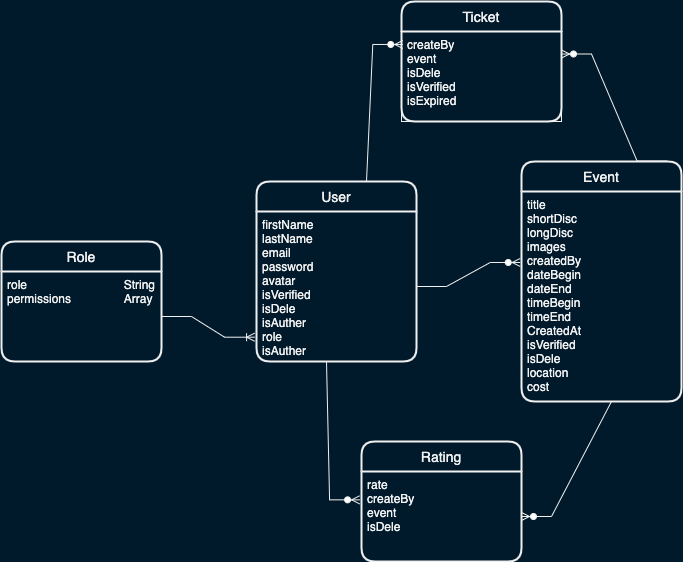

The diagram above was exported from draw.io. Its source (the exported page's mxGraphModel, read from the mxfile embedded in the PNG):
<mxGraphModel dx="1123" dy="747" grid="0" gridSize="10" guides="1" tooltips="1" connect="1" arrows="1" fold="1" page="1" pageScale="1" pageWidth="850" pageHeight="1400" background="#001A2B" math="0" shadow="0">
  <root>
    <mxCell id="0" />
    <mxCell id="1" parent="0" />
    <mxCell id="4Py3st4W9vsNwS1E1ywC-1" value="Role" style="swimlane;childLayout=stackLayout;horizontal=1;startSize=30;horizontalStack=0;rounded=1;fontSize=14;fontStyle=0;strokeWidth=2;resizeParent=0;resizeLast=1;shadow=0;dashed=0;align=center;swimlaneFillColor=none;fillColor=none;" vertex="1" parent="1">
      <mxGeometry x="80" y="560" width="160" height="120" as="geometry" />
    </mxCell>
    <mxCell id="4Py3st4W9vsNwS1E1ywC-2" value="role                             String&#10;permissions                Array " style="align=left;strokeColor=none;fillColor=none;spacingLeft=4;fontSize=12;verticalAlign=top;resizable=0;rotatable=0;part=1;" vertex="1" parent="4Py3st4W9vsNwS1E1ywC-1">
      <mxGeometry y="30" width="160" height="90" as="geometry" />
    </mxCell>
    <mxCell id="4Py3st4W9vsNwS1E1ywC-4" value="User" style="swimlane;childLayout=stackLayout;horizontal=1;startSize=30;horizontalStack=0;rounded=1;fontSize=14;fontStyle=0;strokeWidth=2;resizeParent=0;resizeLast=1;shadow=0;dashed=0;align=center;swimlaneFillColor=none;fillColor=none;" vertex="1" parent="1">
      <mxGeometry x="335" y="500" width="160" height="180" as="geometry" />
    </mxCell>
    <mxCell id="4Py3st4W9vsNwS1E1ywC-5" value="firstName            &#10;lastName             &#10;email                       &#10;password             &#10;avatar                   &#10;isVerified                 &#10;isDele                   &#10;isAuther                &#10;role                         &#10;isAuther&#10;&#10;" style="align=left;strokeColor=none;fillColor=none;spacingLeft=4;fontSize=12;verticalAlign=top;resizable=0;rotatable=0;part=1;" vertex="1" parent="4Py3st4W9vsNwS1E1ywC-4">
      <mxGeometry y="30" width="160" height="150" as="geometry" />
    </mxCell>
    <mxCell id="4Py3st4W9vsNwS1E1ywC-9" value="Event" style="swimlane;childLayout=stackLayout;horizontal=1;startSize=30;horizontalStack=0;rounded=1;fontSize=14;fontStyle=0;strokeWidth=2;resizeParent=0;resizeLast=1;shadow=0;dashed=0;align=center;swimlaneFillColor=none;fillColor=none;" vertex="1" parent="1">
      <mxGeometry x="600" y="480" width="160" height="240" as="geometry" />
    </mxCell>
    <mxCell id="4Py3st4W9vsNwS1E1ywC-10" value="title&#10;shortDisc&#10;longDisc&#10;images&#10;createdBy&#10;dateBegin&#10;dateEnd&#10;timeBegin&#10;timeEnd&#10;CreatedAt&#10;isVerified&#10;isDele&#10;location&#10;cost" style="align=left;strokeColor=none;fillColor=none;spacingLeft=4;fontSize=12;verticalAlign=top;resizable=0;rotatable=0;part=1;" vertex="1" parent="4Py3st4W9vsNwS1E1ywC-9">
      <mxGeometry y="30" width="160" height="210" as="geometry" />
    </mxCell>
    <mxCell id="4Py3st4W9vsNwS1E1ywC-11" value="Ticket" style="swimlane;childLayout=stackLayout;horizontal=1;startSize=30;horizontalStack=0;rounded=1;fontSize=14;fontStyle=0;strokeWidth=2;resizeParent=0;resizeLast=1;shadow=0;dashed=0;align=center;swimlaneFillColor=none;fillColor=none;" vertex="1" parent="1">
      <mxGeometry x="480" y="320" width="160" height="120" as="geometry" />
    </mxCell>
    <mxCell id="4Py3st4W9vsNwS1E1ywC-12" value="createBy&#10;event&#10;isDele&#10;isVerified&#10;isExpired&#10;" style="align=left;spacingLeft=4;fontSize=12;verticalAlign=top;resizable=0;rotatable=0;part=1;fillColor=none;" vertex="1" parent="4Py3st4W9vsNwS1E1ywC-11">
      <mxGeometry y="30" width="160" height="90" as="geometry" />
    </mxCell>
    <mxCell id="4Py3st4W9vsNwS1E1ywC-20" value="" style="edgeStyle=entityRelationEdgeStyle;fontSize=12;html=1;endArrow=ERoneToMany;rounded=0;exitX=1;exitY=0.5;exitDx=0;exitDy=0;entryX=-0.012;entryY=0.838;entryDx=0;entryDy=0;entryPerimeter=0;" edge="1" parent="1" source="4Py3st4W9vsNwS1E1ywC-2" target="4Py3st4W9vsNwS1E1ywC-5">
      <mxGeometry width="100" height="100" relative="1" as="geometry">
        <mxPoint x="280" y="660" as="sourcePoint" />
        <mxPoint x="380" y="560" as="targetPoint" />
      </mxGeometry>
    </mxCell>
    <mxCell id="4Py3st4W9vsNwS1E1ywC-22" value="" style="edgeStyle=entityRelationEdgeStyle;fontSize=12;html=1;endArrow=ERzeroToMany;endFill=1;rounded=0;exitX=1;exitY=0.5;exitDx=0;exitDy=0;entryX=-0.008;entryY=0.338;entryDx=0;entryDy=0;entryPerimeter=0;" edge="1" parent="1" source="4Py3st4W9vsNwS1E1ywC-5" target="4Py3st4W9vsNwS1E1ywC-10">
      <mxGeometry width="100" height="100" relative="1" as="geometry">
        <mxPoint x="460" y="640" as="sourcePoint" />
        <mxPoint x="560" y="540" as="targetPoint" />
      </mxGeometry>
    </mxCell>
    <mxCell id="4Py3st4W9vsNwS1E1ywC-23" value="" style="edgeStyle=entityRelationEdgeStyle;fontSize=12;html=1;endArrow=ERzeroToMany;endFill=1;rounded=0;exitX=0.91;exitY=-0.002;exitDx=0;exitDy=0;entryX=1;entryY=0.25;entryDx=0;entryDy=0;exitPerimeter=0;" edge="1" parent="1" source="4Py3st4W9vsNwS1E1ywC-9" target="4Py3st4W9vsNwS1E1ywC-12">
      <mxGeometry width="100" height="100" relative="1" as="geometry">
        <mxPoint x="726.28" y="594.02" as="sourcePoint" />
        <mxPoint x="789.9999999999999" y="550" as="targetPoint" />
      </mxGeometry>
    </mxCell>
    <mxCell id="4Py3st4W9vsNwS1E1ywC-27" value="" style="edgeStyle=entityRelationEdgeStyle;fontSize=12;html=1;endArrow=ERzeroToMany;endFill=1;rounded=0;exitX=0.5;exitY=0;exitDx=0;exitDy=0;entryX=0.008;entryY=0.144;entryDx=0;entryDy=0;entryPerimeter=0;" edge="1" parent="1" source="4Py3st4W9vsNwS1E1ywC-4" target="4Py3st4W9vsNwS1E1ywC-12">
      <mxGeometry width="100" height="100" relative="1" as="geometry">
        <mxPoint x="431" y="424.02" as="sourcePoint" />
        <mxPoint x="494.7199999999999" y="380" as="targetPoint" />
      </mxGeometry>
    </mxCell>
    <mxCell id="4Py3st4W9vsNwS1E1ywC-28" value="Rating" style="swimlane;childLayout=stackLayout;horizontal=1;startSize=30;horizontalStack=0;rounded=1;fontSize=14;fontStyle=0;strokeWidth=2;resizeParent=0;resizeLast=1;shadow=0;dashed=0;align=center;swimlaneFillColor=none;fillColor=none;" vertex="1" parent="1">
      <mxGeometry x="440" y="760" width="160" height="120" as="geometry" />
    </mxCell>
    <mxCell id="4Py3st4W9vsNwS1E1ywC-29" value="rate&#10;createBy&#10;event&#10;isDele&#10;" style="align=left;strokeColor=none;fillColor=none;spacingLeft=4;fontSize=12;verticalAlign=top;resizable=0;rotatable=0;part=1;" vertex="1" parent="4Py3st4W9vsNwS1E1ywC-28">
      <mxGeometry y="30" width="160" height="90" as="geometry" />
    </mxCell>
    <mxCell id="4Py3st4W9vsNwS1E1ywC-33" value="" style="edgeStyle=entityRelationEdgeStyle;fontSize=12;html=1;endArrow=ERzeroToMany;endFill=1;rounded=0;exitX=0.25;exitY=1;exitDx=0;exitDy=0;entryX=-0.012;entryY=0.315;entryDx=0;entryDy=0;entryPerimeter=0;" edge="1" parent="1" source="4Py3st4W9vsNwS1E1ywC-5" target="4Py3st4W9vsNwS1E1ywC-29">
      <mxGeometry width="100" height="100" relative="1" as="geometry">
        <mxPoint x="480" y="770" as="sourcePoint" />
        <mxPoint x="580" y="670" as="targetPoint" />
      </mxGeometry>
    </mxCell>
    <mxCell id="4Py3st4W9vsNwS1E1ywC-38" value="" style="edgeStyle=entityRelationEdgeStyle;fontSize=12;html=1;endArrow=ERzeroToMany;endFill=1;rounded=0;exitX=0.75;exitY=1;exitDx=0;exitDy=0;" edge="1" parent="1" source="4Py3st4W9vsNwS1E1ywC-10" target="4Py3st4W9vsNwS1E1ywC-29">
      <mxGeometry width="100" height="100" relative="1" as="geometry">
        <mxPoint x="450" y="790" as="sourcePoint" />
        <mxPoint x="764" y="870" as="targetPoint" />
      </mxGeometry>
    </mxCell>
  </root>
</mxGraphModel>